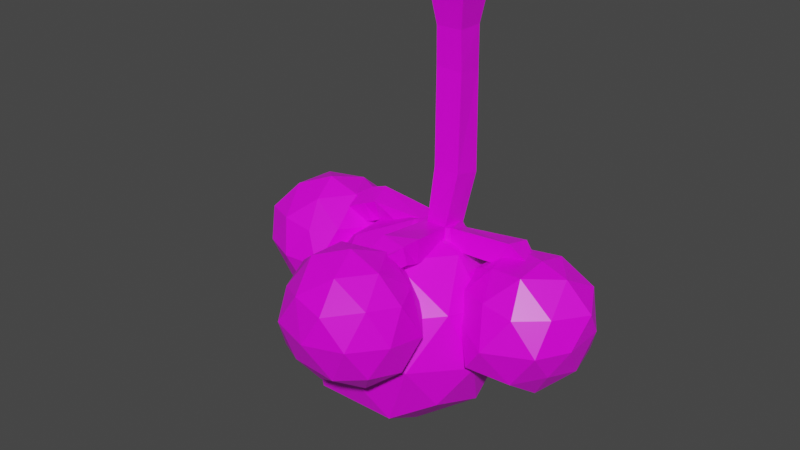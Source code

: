 # Source: Tree1.blend  (saved by Blender 2.91.10; exported with 4.5.12 LTS)
import bpy
from mathutils import Matrix  # noqa: F401  (used for matrix-valued properties, if any)

bpy.ops.wm.read_factory_settings(use_empty=True)
scene = bpy.context.scene
scene.name = 'Scene'

# ---- collections
col_collection = bpy.data.collections.new('Collection'); scene.collection.children.link(col_collection)

# ---- images (referenced by path relative to the original .blend; pixels are not part of the script)
import os
ASSET_DIR = os.environ.get("B2B_ASSET_DIR", "")  # directory of the original .blend (textures are referenced by path, not embedded)
HERE = os.path.dirname(os.path.abspath(__file__))  # packed textures are extracted next to this script under _unpacked/

def load_image(name, relpath, width, height, colorspace="sRGB"):
    """Load a texture the original file referenced (path relative to the .blend, or extracted next to this script)."""
    p = next((c for c in (os.path.join(HERE, relpath), os.path.join(ASSET_DIR, relpath)) if relpath and os.path.exists(c)), "")
    if p:
        img = bpy.data.images.load(p, check_existing=True)
        img.name = name
    else:  # same state as the original file: an image datablock whose file is absent (Cycles renders it pink)
        img = bpy.data.images.new(name, width, height)
        img.source = "FILE"
        img.filepath = "//" + (relpath or name)
    img.colorspace_settings.name = colorspace
    return img
img_imphenziapalette01_png = load_image('ImphenziaPalette01.png', 'ImphenziaPalette01.png', 1024, 1024, 'sRGB')

# ---- materials (node trees are filled in below, after node groups)
mat_material = bpy.data.materials.new('Material')
mat_material.alpha_threshold = 0.0
mat_material.use_transparent_shadow = False
mat_material.line_color = (0.0, 0.0, 0.0, 1.0)

# ---- material node trees
mat_material.use_nodes = True; mat_material.node_tree.nodes.clear()
_N = mat_material.node_tree.nodes; _L = mat_material.node_tree.links
n0 = _N.new('ShaderNodeOutputMaterial'); n0.name = 'Material Output'; n0.location = (300, 300)
n1 = _N.new('ShaderNodeBsdfPrincipled'); n1.name = 'Principled BSDF'; n1.location = (10, 300)
n1.distribution = 'GGX'
n1.subsurface_method = 'BURLEY'
n1.inputs[2].default_value = 0.4
n1.inputs[3].default_value = 1.45
n1.inputs[27].default_value = (0.0, 0.0, 0.0, 1.0)
n1.inputs[28].default_value = 1.0
n2 = _N.new('ShaderNodeTexImage'); n2.name = 'Image Texture'; n2.location = (-357, 165)
n2.image = img_imphenziapalette01_png
n2.interpolation = 'Closest'
_L.new(n1.outputs[0], n0.inputs[0])
_L.new(n2.outputs[0], n1.inputs[0])
n0.is_active_output = True

# ---- world
world_world = bpy.data.worlds.new('World'); scene.world = world_world
world_world.use_nodes = True; world_world.node_tree.nodes.clear()
_N = world_world.node_tree.nodes; _L = world_world.node_tree.links
n0 = _N.new('ShaderNodeOutputWorld'); n0.name = 'World Output'; n0.location = (300, 300)
n1 = _N.new('ShaderNodeBackground'); n1.name = 'Background'; n1.location = (10, 300)
n1.inputs[0].default_value = (0.05088, 0.05088, 0.05088, 1.0)
_L.new(n1.outputs[0], n0.inputs[0])
n0.is_active_output = True
world_world.color = (0.05088, 0.05088, 0.05088)
world_world.use_sun_shadow = False
world_world.sun_shadow_jitter_overblur = 0.0

# ---- meshes
me_cube_001 = bpy.data.meshes.new('Cube.001')
me_cube_001.from_pydata([(-1.0, -1.0, -1.0), (-0.6968, -0.6968, 1.0), (-1.0, 1.0, -1.0), (-0.6968, 0.6968, 1.0), (1.0, -1.0, -1.0), (0.6968, -0.6968, 1.0), (1.0, 1.0, -1.0), (0.6968, 0.6968, 1.0), (-0.7513, -0.6718, 2.998), (-0.7127, 0.7004, 3.09), (0.6929, 0.6955, 3.079), (0.6791, -0.6868, 2.965), (-0.9974, -1.092, 7.879), (-1.065, 0.3099, 8.205), (0.4816, 0.2691, 8.055), (0.3896, -1.082, 7.826), (-0.7021, -1.593, 10.61), (-0.7279, -0.2334, 10.93), (0.6928, -0.1689, 10.7), (0.4736, -1.493, 10.7), (-0.8207, -1.695, 11.93), (-0.8392, -0.3353, 11.82), (0.4954, -0.03409, 11.8), (0.4582, -1.694, 11.79), (0.5818, -1.568, 10.62), (-0.6862, -1.552, 10.6), (0.7955, -1.665, 12.0), (-0.6426, -1.698, 11.97), (0.5073, -4.077, 10.26), (-1.048, -3.996, 10.15), (0.474, -4.351, 11.39), (-0.9198, -4.04, 11.5), (0.4176, -4.839, 10.08), (-0.9231, -5.036, 10.19), (0.4996, -4.735, 11.44), (-1.007, -4.865, 11.19), (0.4826, -7.204, 10.98), (-0.1482, -7.503, 10.91), (0.4122, -7.278, 11.46), (-0.2113, -7.317, 11.52), (-0.9056, -1.484, 10.59), (-0.6279, -0.1781, 10.7), (-0.663, -1.644, 11.83), (-0.7528, -0.3165, 11.66), (-1.103, -1.491, 10.57), (-0.8523, -0.1123, 11.11), (-1.095, -1.496, 11.72), (-0.9998, -0.2473, 11.96), (-4.101, -1.12, 10.54), (-4.26, 0.1498, 10.78), (-3.482, -1.237, 11.78), (-3.347, -0.1584, 11.48), (-5.905, -1.302, 11.42), (-5.87, -0.8215, 11.61), (-5.33, -1.308, 12.06), (-5.706, -0.7545, 11.9), (0.953, -0.2961, 10.71), (0.8535, -1.442, 10.72), (1.028, -0.1131, 11.62), (1.126, -1.589, 11.89), (3.945, -0.5792, 10.15), (3.494, -1.942, 10.38), (3.841, -0.2031, 11.19), (3.611, -1.436, 11.63), (4.547, -0.9683, 10.24), (4.076, -2.085, 10.61), (4.384, -0.458, 11.09), (3.91, -1.69, 11.7), (6.564, -2.181, 11.5), (6.46, -2.496, 11.68), (6.369, -1.488, 12.01), (6.355, -2.498, 12.07), (0.2302, -7.333, 9.715), (2.661, -9.095, 11.75), (-0.7, -10.46, 11.51), (-2.875, -7.491, 11.48), (-0.7259, -4.58, 11.74), (2.747, -5.767, 11.5), (1.208, -10.12, 14.61), (-2.25, -9.089, 14.78), (-2.19, -5.586, 14.81), (1.655, -4.291, 14.67), (3.789, -7.077, 14.81), (0.4685, -7.588, 16.48), (-0.3274, -9.061, 10.29), (1.714, -8.343, 10.13), (1.109, -10.07, 11.29), (3.322, -7.261, 11.39), (1.745, -6.308, 10.25), (-1.593, -7.534, 10.24), (-2.202, -9.113, 11.27), (-0.4149, -5.603, 10.37), (-2.005, -5.779, 11.53), (1.191, -4.718, 11.46), (3.487, -8.464, 13.18), (3.584, -6.17, 13.17), (0.1968, -10.75, 13.12), (2.294, -10.1, 13.06), (-3.087, -8.521, 13.06), (-1.82, -10.14, 13.04), (-1.695, -4.605, 13.18), (-3.093, -6.245, 13.54), (2.425, -4.788, 13.08), (0.2846, -4.143, 13.43), (2.857, -9.14, 14.97), (-0.7743, -9.849, 15.08), (-2.844, -7.44, 14.98), (-0.4819, -5.006, 14.82), (2.623, -5.766, 14.74), (0.6153, -9.156, 15.96), (2.158, -7.896, 15.87), (-1.421, -8.347, 16.0), (-1.043, -6.282, 16.09), (0.9322, -5.618, 16.16), (6.699, -1.661, 10.02), (9.286, -3.371, 11.9), (6.055, -4.101, 12.03), (3.892, -1.399, 12.1), (5.79, 1.842, 12.06), (8.836, 0.4399, 11.89), (7.553, -4.018, 15.12), (4.626, -3.085, 15.1), (4.108, 0.736, 15.01), (7.16, 1.563, 15.12), (9.398, -0.9002, 15.08), (6.629, -1.354, 16.87), (6.295, -3.139, 10.65), (8.188, -2.549, 10.54), (7.65, -4.122, 11.77), (9.55, -1.242, 11.64), (7.968, -0.4424, 10.54), (5.1, -1.529, 10.63), (4.636, -3.479, 11.73), (6.161, 0.245, 10.59), (4.054, 0.3148, 11.92), (7.381, 1.519, 11.68), (9.951, -2.24, 13.49), (9.81, -0.1943, 13.46), (7.178, -4.733, 13.56), (8.891, -4.008, 13.48), (3.732, -1.857, 13.81), (5.087, -4.705, 13.47), (4.437, 1.426, 13.62), (3.758, -0.6412, 13.55), (8.412, 1.864, 13.55), (6.406, 2.075, 13.44), (9.017, -2.505, 15.39), (6.141, -4.355, 15.31), (4.107, -0.6587, 15.39), (5.759, 1.813, 15.33), (9.072, 0.7636, 15.38), (7.429, -2.635, 16.41), (8.013, -0.5518, 16.44), (5.892, -2.882, 16.35), (4.987, 0.1551, 16.56), (6.879, 0.6399, 16.33), (-5.933, -1.048, 10.84), (-2.954, -2.884, 12.63), (-6.29, -3.96, 12.57), (-8.722, -1.06, 12.65), (-6.23, 1.954, 12.74), (-2.827, 0.7897, 12.68), (-4.207, -4.461, 15.67), (-7.691, -2.771, 15.61), (-7.685, 1.009, 15.93), (-4.262, 1.144, 15.76), (-1.963, -0.9513, 15.63), (-5.24, -1.122, 17.44), (-5.902, -2.772, 11.03), (-3.979, -2.216, 11.43), (-4.611, -3.815, 12.34), (-2.307, -1.144, 12.43), (-3.781, -0.1188, 11.17), (-7.358, -1.135, 11.27), (-7.685, -2.804, 12.54), (-6.027, 0.5019, 11.19), (-7.764, 0.6943, 12.29), (-4.587, 1.542, 12.5), (-1.724, -2.265, 13.92), (-1.936, 0.08366, 14.26), (-5.18, -4.758, 14.3), (-3.368, -3.747, 13.94), (-8.472, -2.187, 14.2), (-7.619, -3.859, 14.13), (-7.439, 1.363, 13.97), (-8.605, -0.2258, 13.96), (-3.378, 1.653, 14.23), (-5.546, 2.104, 14.07), (-2.764, -2.352, 15.89), (-6.321, -3.83, 16.07), (-8.12, -0.9497, 16.01), (-6.235, 1.219, 15.84), (-2.453, 0.0004284, 15.65), (-4.708, -2.789, 17.0), (-3.171, -1.709, 16.94), (-6.739, -2.254, 17.19), (-6.821, -0.2018, 16.94), (-4.566, 0.6979, 16.89), (0.9585, -1.901, 10.57), (4.863, -4.257, 13.69), (-0.6095, -6.703, 13.6), (-3.708, -2.285, 13.62), (-0.287, 2.696, 13.56), (4.705, 1.434, 13.71), (2.58, -6.989, 18.4), (-2.852, -4.822, 18.27), (-2.302, 0.8762, 18.1), (2.092, 2.647, 18.38), (5.399, -0.1023, 18.85), (0.9479, -1.987, 21.35), (0.07955, -4.636, 11.42), (3.182, -3.747, 11.42), (2.41, -6.401, 13.17), (5.602, -1.461, 13.1), (3.308, -0.3022, 11.38), (-1.843, -1.98, 11.56), (-3.116, -4.409, 13.33), (0.3126, 0.6772, 11.26), (-2.319, 0.5577, 13.33), (2.132, 2.478, 13.22), (6.111, -3.071, 16.11), (5.803, 0.4222, 16.08), (1.023, -7.619, 16.04), (4.683, -5.766, 16.07), (-4.143, -3.606, 16.21), (-2.209, -6.415, 15.9), (-2.071, 2.369, 15.99), (-3.792, -0.1486, 16.22), (3.548, 3.122, 16.04), (0.8211, 3.898, 16.47), (4.826, -4.12, 18.83), (-0.9331, -6.097, 19.26), (-3.387, -2.298, 19.01), (-0.4566, 2.184, 18.84), (4.441, 1.505, 18.87), (1.647, -4.477, 20.46), (4.015, -1.641, 20.61), (-0.8622, -3.89, 20.47), (-0.836, -0.4136, 20.7), (1.77, 1.13, 20.51)], [], [(0, 1, 3, 2), (2, 3, 7, 6), (6, 7, 5, 4), (4, 5, 1, 0), (2, 6, 4, 0), (3, 1, 8, 9), (8, 11, 15, 12), (1, 5, 11, 8), (7, 3, 9, 10), (5, 7, 10, 11), (15, 14, 18, 19), (10, 9, 13, 14), (11, 10, 14, 15), (9, 8, 12, 13), (16, 19, 24, 25), (13, 12, 16, 17), (12, 15, 19, 16), (14, 13, 17, 18), (22, 21, 20, 23), (18, 17, 21, 22), (23, 19, 57, 59), (21, 17, 41, 43), (24, 26, 30, 28), (19, 23, 26, 24), (20, 16, 25, 27), (23, 20, 27, 26), (31, 29, 33, 35), (25, 24, 28, 29), (27, 25, 29, 31), (26, 27, 31, 30), (32, 34, 38, 36), (30, 31, 35, 34), (28, 30, 34, 32), (29, 28, 32, 33), (37, 36, 38, 39), (33, 32, 36, 37), (35, 33, 37, 39), (34, 35, 39, 38), (43, 41, 45, 47), (20, 21, 43, 42), (16, 20, 42, 40), (17, 16, 40, 41), (44, 46, 50, 48), (42, 43, 47, 46), (40, 42, 46, 44), (41, 40, 44, 45), (49, 48, 52, 53), (45, 44, 48, 49), (47, 45, 49, 51), (46, 47, 51, 50), (53, 52, 54, 55), (51, 49, 53, 55), (50, 51, 55, 54), (48, 50, 54, 52), (59, 57, 61, 63), (22, 23, 59, 58), (18, 22, 58, 56), (19, 18, 56, 57), (60, 62, 66, 64), (57, 56, 60, 61), (56, 58, 62, 60), (58, 59, 63, 62), (66, 67, 71, 70), (62, 63, 67, 66), (63, 61, 65, 67), (61, 60, 64, 65), (69, 68, 70, 71), (67, 65, 69, 71), (65, 64, 68, 69), (64, 66, 70, 68), (72, 85, 84), (73, 85, 87), (72, 84, 89), (72, 89, 91), (72, 91, 88), (73, 87, 94), (74, 86, 96), (75, 90, 98), (76, 92, 100), (77, 93, 102), (73, 94, 97), (74, 96, 99), (75, 98, 101), (76, 100, 103), (77, 102, 95), (78, 104, 109), (79, 105, 111), (80, 106, 112), (81, 107, 113), (82, 108, 110), (110, 113, 83), (110, 108, 113), (108, 81, 113), (113, 112, 83), (113, 107, 112), (107, 80, 112), (112, 111, 83), (112, 106, 111), (106, 79, 111), (111, 109, 83), (111, 105, 109), (105, 78, 109), (109, 110, 83), (109, 104, 110), (104, 82, 110), (95, 108, 82), (95, 102, 108), (102, 81, 108), (103, 107, 81), (103, 100, 107), (100, 80, 107), (101, 106, 80), (101, 98, 106), (98, 79, 106), (99, 105, 79), (99, 96, 105), (96, 78, 105), (97, 104, 78), (97, 94, 104), (94, 82, 104), (102, 103, 81), (102, 93, 103), (93, 76, 103), (100, 101, 80), (100, 92, 101), (92, 75, 101), (98, 99, 79), (98, 90, 99), (90, 74, 99), (96, 97, 78), (96, 86, 97), (86, 73, 97), (94, 95, 82), (94, 87, 95), (87, 77, 95), (88, 93, 77), (88, 91, 93), (91, 76, 93), (91, 92, 76), (91, 89, 92), (89, 75, 92), (89, 90, 75), (89, 84, 90), (84, 74, 90), (87, 88, 77), (87, 85, 88), (85, 72, 88), (84, 86, 74), (84, 85, 86), (85, 73, 86), (114, 127, 126), (115, 127, 129), (114, 126, 131), (114, 131, 133), (114, 133, 130), (115, 129, 136), (116, 128, 138), (117, 132, 140), (118, 134, 142), (119, 135, 144), (115, 136, 139), (116, 138, 141), (117, 140, 143), (118, 142, 145), (119, 144, 137), (120, 146, 151), (121, 147, 153), (122, 148, 154), (123, 149, 155), (124, 150, 152), (152, 155, 125), (152, 150, 155), (150, 123, 155), (155, 154, 125), (155, 149, 154), (149, 122, 154), (154, 153, 125), (154, 148, 153), (148, 121, 153), (153, 151, 125), (153, 147, 151), (147, 120, 151), (151, 152, 125), (151, 146, 152), (146, 124, 152), (137, 150, 124), (137, 144, 150), (144, 123, 150), (145, 149, 123), (145, 142, 149), (142, 122, 149), (143, 148, 122), (143, 140, 148), (140, 121, 148), (141, 147, 121), (141, 138, 147), (138, 120, 147), (139, 146, 120), (139, 136, 146), (136, 124, 146), (144, 145, 123), (144, 135, 145), (135, 118, 145), (142, 143, 122), (142, 134, 143), (134, 117, 143), (140, 141, 121), (140, 132, 141), (132, 116, 141), (138, 139, 120), (138, 128, 139), (128, 115, 139), (136, 137, 124), (136, 129, 137), (129, 119, 137), (130, 135, 119), (130, 133, 135), (133, 118, 135), (133, 134, 118), (133, 131, 134), (131, 117, 134), (131, 132, 117), (131, 126, 132), (126, 116, 132), (129, 130, 119), (129, 127, 130), (127, 114, 130), (126, 128, 116), (126, 127, 128), (127, 115, 128), (156, 169, 168), (157, 169, 171), (156, 168, 173), (156, 173, 175), (156, 175, 172), (157, 171, 178), (158, 170, 180), (159, 174, 182), (160, 176, 184), (161, 177, 186), (157, 178, 181), (158, 180, 183), (159, 182, 185), (160, 184, 187), (161, 186, 179), (162, 188, 193), (163, 189, 195), (164, 190, 196), (165, 191, 197), (166, 192, 194), (194, 197, 167), (194, 192, 197), (192, 165, 197), (197, 196, 167), (197, 191, 196), (191, 164, 196), (196, 195, 167), (196, 190, 195), (190, 163, 195), (195, 193, 167), (195, 189, 193), (189, 162, 193), (193, 194, 167), (193, 188, 194), (188, 166, 194), (179, 192, 166), (179, 186, 192), (186, 165, 192), (187, 191, 165), (187, 184, 191), (184, 164, 191), (185, 190, 164), (185, 182, 190), (182, 163, 190), (183, 189, 163), (183, 180, 189), (180, 162, 189), (181, 188, 162), (181, 178, 188), (178, 166, 188), (186, 187, 165), (186, 177, 187), (177, 160, 187), (184, 185, 164), (184, 176, 185), (176, 159, 185), (182, 183, 163), (182, 174, 183), (174, 158, 183), (180, 181, 162), (180, 170, 181), (170, 157, 181), (178, 179, 166), (178, 171, 179), (171, 161, 179), (172, 177, 161), (172, 175, 177), (175, 160, 177), (175, 176, 160), (175, 173, 176), (173, 159, 176), (173, 174, 159), (173, 168, 174), (168, 158, 174), (171, 172, 161), (171, 169, 172), (169, 156, 172), (168, 170, 158), (168, 169, 170), (169, 157, 170), (198, 211, 210), (199, 211, 213), (198, 210, 215), (198, 215, 217), (198, 217, 214), (199, 213, 220), (200, 212, 222), (201, 216, 224), (202, 218, 226), (203, 219, 228), (199, 220, 223), (200, 222, 225), (201, 224, 227), (202, 226, 229), (203, 228, 221), (204, 230, 235), (205, 231, 237), (206, 232, 238), (207, 233, 239), (208, 234, 236), (236, 239, 209), (236, 234, 239), (234, 207, 239), (239, 238, 209), (239, 233, 238), (233, 206, 238), (238, 237, 209), (238, 232, 237), (232, 205, 237), (237, 235, 209), (237, 231, 235), (231, 204, 235), (235, 236, 209), (235, 230, 236), (230, 208, 236), (221, 234, 208), (221, 228, 234), (228, 207, 234), (229, 233, 207), (229, 226, 233), (226, 206, 233), (227, 232, 206), (227, 224, 232), (224, 205, 232), (225, 231, 205), (225, 222, 231), (222, 204, 231), (223, 230, 204), (223, 220, 230), (220, 208, 230), (228, 229, 207), (228, 219, 229), (219, 202, 229), (226, 227, 206), (226, 218, 227), (218, 201, 227), (224, 225, 205), (224, 216, 225), (216, 200, 225), (222, 223, 204), (222, 212, 223), (212, 199, 223), (220, 221, 208), (220, 213, 221), (213, 203, 221), (214, 219, 203), (214, 217, 219), (217, 202, 219), (217, 218, 202), (217, 215, 218), (215, 201, 218), (215, 216, 201), (215, 210, 216), (210, 200, 216), (213, 214, 203), (213, 211, 214), (211, 198, 214), (210, 212, 200), (210, 211, 212), (211, 199, 212)])
_uv = me_cube_001.uv_layers.new(name='UVMap')
_uv.uv.foreach_set('vector', [0.8086, 0.5664, 0.8086, 0.5664, 0.8086, 0.5664, 0.8086, 0.5664, 0.8086, 0.5664, 0.8086, 0.5664, 0.8086, 0.5664, 0.8086, 0.5664, 0.8086, 0.5664, 0.8086, 0.5664, 0.8086, 0.5664, 0.8086, 0.5664, 0.8086, 0.5664, 0.8086, 0.5664, 0.8086, 0.5664, 0.8086, 0.5664, 0.8086, 0.5664, 0.8086, 0.5664, 0.8086, 0.5664, 0.8086, 0.5664, 0.8086, 0.5664, 0.8086, 0.5664, 0.8086, 0.5664, 0.8086, 0.5664, 0.8086, 0.5664, 0.8086, 0.5664, 0.8086, 0.5664, 0.8086, 0.5664, 0.8086, 0.5664, 0.8086, 0.5664, 0.8086, 0.5664, 0.8086, 0.5664, 0.8086, 0.5664, 0.8086, 0.5664, 0.8086, 0.5664, 0.8086, 0.5664, 0.8086, 0.5664, 0.8086, 0.5664, 0.8086, 0.5664, 0.8086, 0.5664, 0.8086, 0.5664, 0.8086, 0.5664, 0.8086, 0.5664, 0.8086, 0.5664, 0.8086, 0.5664, 0.8086, 0.5664, 0.8086, 0.5664, 0.8086, 0.5664, 0.8086, 0.5664, 0.8086, 0.5664, 0.8086, 0.5664, 0.8086, 0.5664, 0.8086, 0.5664, 0.8086, 0.5664, 0.8086, 0.5664, 0.8086, 0.5664, 0.8086, 0.5664, 0.8086, 0.5664, 0.8086, 0.5664, 0.8086, 0.5664, 0.8086, 0.5664, 0.8086, 0.5664, 0.8086, 0.5664, 0.8086, 0.5664, 0.8086, 0.5664, 0.8086, 0.5664, 0.8086, 0.5664, 0.8086, 0.5664, 0.8086, 0.5664, 0.8086, 0.5664, 0.8086, 0.5664, 0.8086, 0.5664, 0.8086, 0.5664, 0.8086, 0.5664, 0.8086, 0.5664, 0.8086, 0.5664, 0.8086, 0.5664, 0.8086, 0.5664, 0.8086, 0.5664, 0.8086, 0.5664, 0.8086, 0.5664, 0.8086, 0.5664, 0.8086, 0.5664, 0.8086, 0.5664, 0.8086, 0.5664, 0.8086, 0.5664, 0.8086, 0.5664, 0.8086, 0.5664, 0.8086, 0.5664, 0.8086, 0.5664, 0.8086, 0.5664, 0.8086, 0.5664, 0.8086, 0.5664, 0.8086, 0.5664, 0.8086, 0.5664, 0.8086, 0.5664, 0.8086, 0.5664, 0.8086, 0.5664, 0.8086, 0.5664, 0.8086, 0.5664, 0.8086, 0.5664, 0.8086, 0.5664, 0.8086, 0.5664, 0.8086, 0.5664, 0.8086, 0.5664, 0.8086, 0.5664, 0.8086, 0.5664, 0.8086, 0.5664, 0.8086, 0.5664, 0.8086, 0.5664, 0.8086, 0.5664, 0.8086, 0.5664, 0.8086, 0.5664, 0.8086, 0.5664, 0.8086, 0.5664, 0.8086, 0.5664, 0.8086, 0.5664, 0.8086, 0.5664, 0.8086, 0.5664, 0.8086, 0.5664, 0.8086, 0.5664, 0.8086, 0.5664, 0.8086, 0.5664, 0.8086, 0.5664, 0.8086, 0.5664, 0.8086, 0.5664, 0.8086, 0.5664, 0.8086, 0.5664, 0.8086, 0.5664, 0.8086, 0.5664, 0.8086, 0.5664, 0.8086, 0.5664, 0.8086, 0.5664, 0.8086, 0.5664, 0.8086, 0.5664, 0.8086, 0.5664, 0.8086, 0.5664, 0.8086, 0.5664, 0.8086, 0.5664, 0.8086, 0.5664, 0.8086, 0.5664, 0.8086, 0.5664, 0.8086, 0.5664, 0.8086, 0.5664, 0.8086, 0.5664, 0.8086, 0.5664, 0.8086, 0.5664, 0.8086, 0.5664, 0.8086, 0.5664, 0.8086, 0.5664, 0.8086, 0.5664, 0.8086, 0.5664, 0.8086, 0.5664, 0.8086, 0.5664, 0.8086, 0.5664, 0.8086, 0.5664, 0.8086, 0.5664, 0.8086, 0.5664, 0.8086, 0.5664, 0.8086, 0.5664, 0.8086, 0.5664, 0.8086, 0.5664, 0.8086, 0.5664, 0.8086, 0.5664, 0.8086, 0.5664, 0.8086, 0.5664, 0.8086, 0.5664, 0.8086, 0.5664, 0.8086, 0.5664, 0.8086, 0.5664, 0.8086, 0.5664, 0.8086, 0.5664, 0.8086, 0.5664, 0.8086, 0.5664, 0.8086, 0.5664, 0.8086, 0.5664, 0.8086, 0.5664, 0.8086, 0.5664, 0.8086, 0.5664, 0.8086, 0.5664, 0.8086, 0.5664, 0.8086, 0.5664, 0.8086, 0.5664, 0.8086, 0.5664, 0.8086, 0.5664, 0.8086, 0.5664, 0.8086, 0.5664, 0.8086, 0.5664, 0.8086, 0.5664, 0.8086, 0.5664, 0.8086, 0.5664, 0.8086, 0.5664, 0.8086, 0.5664, 0.8086, 0.5664, 0.8086, 0.5664, 0.8086, 0.5664, 0.8086, 0.5664, 0.8086, 0.5664, 0.8086, 0.5664, 0.8086, 0.5664, 0.8086, 0.5664, 0.8086, 0.5664, 0.8086, 0.5664, 0.8086, 0.5664, 0.8086, 0.5664, 0.8086, 0.5664, 0.8086, 0.5664, 0.8086, 0.5664, 0.8086, 0.5664, 0.8086, 0.5664, 0.8086, 0.5664, 0.8086, 0.5664, 0.8086, 0.5664, 0.8086, 0.5664, 0.8086, 0.5664, 0.8086, 0.5664, 0.8086, 0.5664, 0.8086, 0.5664, 0.8086, 0.5664, 0.8086, 0.5664, 0.8086, 0.5664, 0.8086, 0.5664, 0.8086, 0.5664, 0.8086, 0.5664, 0.8086, 0.5664, 0.8086, 0.5664, 0.8086, 0.5664, 0.8086, 0.5664, 0.8086, 0.5664, 0.8086, 0.5664, 0.8086, 0.5664, 0.8086, 0.5664, 0.8086, 0.5664, 0.8086, 0.5664, 0.8086, 0.5664, 0.8086, 0.5664, 0.8086, 0.5664, 0.8086, 0.5664, 0.8086, 0.5664, 0.8086, 0.5664, 0.8086, 0.5664, 0.8086, 0.5664, 0.8086, 0.5664, 0.8086, 0.5664, 0.8086, 0.5664, 0.8086, 0.5664, 0.8086, 0.5664, 0.8086, 0.5664, 0.8086, 0.5664, 0.8086, 0.5664, 0.8086, 0.5664, 0.8086, 0.5664, 0.8086, 0.5664, 0.8086, 0.5664, 0.8086, 0.5664, 0.8086, 0.5664, 0.8086, 0.5664, 0.8086, 0.5664, 0.8086, 0.5664, 0.8086, 0.5664, 0.8086, 0.5664, 0.8086, 0.5664, 0.8086, 0.5664, 0.8086, 0.5664, 0.8086, 0.5664, 0.8086, 0.5664, 0.8086, 0.5664, 0.8086, 0.5664, 0.8086, 0.5664, 0.8086, 0.5664, 0.8086, 0.5664, 0.8086, 0.5664, 0.8086, 0.5664, 0.8086, 0.5664, 0.8086, 0.5664, 0.8086, 0.5664, 0.8086, 0.5664, 0.8086, 0.5664, 0.8086, 0.5664, 0.8086, 0.5664, 0.8184, 0.7987, 0.8184, 0.7987, 0.8184, 0.7987, 0.8184, 0.7987, 0.8184, 0.7987, 0.8184, 0.7987, 0.8184, 0.7987, 0.8184, 0.7987, 0.8184, 0.7987, 0.8184, 0.7987, 0.8184, 0.7987, 0.8184, 0.7987, 0.8184, 0.7987, 0.8184, 0.7987, 0.8184, 0.7987, 0.8184, 0.7987, 0.8184, 0.7987, 0.8184, 0.7987, 0.8184, 0.7987, 0.8184, 0.7987, 0.8184, 0.7987, 0.8184, 0.7987, 0.8184, 0.7987, 0.8184, 0.7987, 0.8184, 0.7987, 0.8184, 0.7987, 0.8184, 0.7987, 0.8184, 0.7987, 0.8184, 0.7987, 0.8184, 0.7987, 0.8184, 0.7987, 0.8184, 0.7987, 0.8184, 0.7987, 0.8184, 0.7987, 0.8184, 0.7987, 0.8184, 0.7987, 0.8184, 0.7987, 0.8184, 0.7987, 0.8184, 0.7987, 0.8184, 0.7987, 0.8184, 0.7987, 0.8184, 0.7987, 0.8184, 0.7987, 0.8184, 0.7987, 0.8184, 0.7987, 0.8184, 0.7987, 0.8184, 0.7987, 0.8184, 0.7987, 0.8184, 0.7987, 0.8184, 0.7987, 0.8184, 0.7987, 0.8184, 0.7987, 0.8184, 0.7987, 0.8184, 0.7987, 0.8184, 0.7987, 0.8184, 0.7987, 0.8184, 0.7987, 0.8184, 0.7987, 0.8184, 0.7987, 0.8184, 0.7987, 0.8184, 0.7987, 0.8184, 0.7987, 0.8184, 0.7987, 0.8184, 0.7987, 0.8184, 0.7987, 0.8184, 0.7987, 0.8184, 0.7987, 0.8184, 0.7987, 0.8184, 0.7987, 0.8184, 0.7987, 0.8184, 0.7987, 0.8184, 0.7987, 0.8184, 0.7987, 0.8184, 0.7987, 0.8184, 0.7987, 0.8184, 0.7987, 0.8184, 0.7987, 0.8184, 0.7987, 0.8184, 0.7987, 0.8184, 0.7987, 0.8184, 0.7987, 0.8184, 0.7987, 0.8184, 0.7987, 0.8184, 0.7987, 0.8184, 0.7987, 0.8184, 0.7987, 0.8184, 0.7987, 0.8184, 0.7987, 0.8184, 0.7987, 0.8184, 0.7987, 0.8184, 0.7987, 0.8184, 0.7987, 0.8184, 0.7987, 0.8184, 0.7987, 0.8184, 0.7987, 0.8184, 0.7987, 0.8184, 0.7987, 0.8184, 0.7987, 0.8184, 0.7987, 0.8184, 0.7987, 0.8184, 0.7987, 0.8184, 0.7987, 0.8184, 0.7987, 0.8184, 0.7987, 0.8184, 0.7987, 0.8184, 0.7987, 0.8184, 0.7987, 0.8184, 0.7987, 0.8184, 0.7987, 0.8184, 0.7987, 0.8184, 0.7987, 0.8184, 0.7987, 0.8184, 0.7987, 0.8184, 0.7987, 0.8184, 0.7987, 0.8184, 0.7987, 0.8184, 0.7987, 0.8184, 0.7987, 0.8184, 0.7987, 0.8184, 0.7987, 0.8184, 0.7987, 0.8184, 0.7987, 0.8184, 0.7987, 0.8184, 0.7987, 0.8184, 0.7987, 0.8184, 0.7987, 0.8184, 0.7987, 0.8184, 0.7987, 0.8184, 0.7987, 0.8184, 0.7987, 0.8184, 0.7987, 0.8184, 0.7987, 0.8184, 0.7987, 0.8184, 0.7987, 0.8184, 0.7987, 0.8184, 0.7987, 0.8184, 0.7987, 0.8184, 0.7987, 0.8184, 0.7987, 0.8184, 0.7987, 0.8184, 0.7987, 0.8184, 0.7987, 0.8184, 0.7987, 0.8184, 0.7987, 0.8184, 0.7987, 0.8184, 0.7987, 0.8184, 0.7987, 0.8184, 0.7987, 0.8184, 0.7987, 0.8184, 0.7987, 0.8184, 0.7987, 0.8184, 0.7987, 0.8184, 0.7987, 0.8184, 0.7987, 0.8184, 0.7987, 0.8184, 0.7987, 0.8184, 0.7987, 0.8184, 0.7987, 0.8184, 0.7987, 0.8184, 0.7987, 0.8184, 0.7987, 0.8184, 0.7987, 0.8184, 0.7987, 0.8184, 0.7987, 0.8184, 0.7987, 0.8184, 0.7987, 0.8184, 0.7987, 0.8184, 0.7987, 0.8184, 0.7987, 0.8184, 0.7987, 0.8184, 0.7987, 0.8184, 0.7987, 0.8184, 0.7987, 0.8184, 0.7987, 0.8184, 0.7987, 0.8184, 0.7987, 0.8184, 0.7987, 0.8184, 0.7987, 0.8184, 0.7987, 0.8184, 0.7987, 0.8184, 0.7987, 0.8184, 0.7987, 0.8184, 0.7987, 0.8184, 0.7987, 0.8184, 0.7987, 0.8184, 0.7987, 0.8184, 0.7987, 0.8184, 0.7987, 0.8184, 0.7987, 0.8184, 0.7987, 0.8184, 0.7987, 0.8184, 0.7987, 0.8184, 0.7987, 0.8184, 0.7987, 0.8184, 0.7987, 0.8184, 0.7987, 0.8184, 0.7987, 0.8184, 0.7987, 0.8184, 0.7987, 0.8184, 0.7987, 0.8184, 0.7987, 0.8184, 0.7987, 0.8184, 0.7987, 0.8184, 0.7987, 0.8184, 0.7987, 0.8184, 0.7987, 0.8184, 0.7987, 0.8184, 0.7987, 0.8184, 0.7987, 0.8184, 0.7987, 0.8184, 0.7987, 0.8184, 0.7987, 0.8184, 0.7987, 0.8184, 0.7987, 0.8184, 0.7987, 0.8184, 0.7987, 0.8184, 0.7987, 0.8184, 0.7987, 0.8184, 0.7987, 0.8184, 0.7987, 0.8184, 0.7987, 0.8184, 0.7987, 0.8184, 0.7987, 0.8184, 0.7987, 0.8184, 0.7987, 0.8184, 0.7987, 0.8184, 0.7987, 0.8184, 0.7987, 0.8184, 0.7987, 0.8184, 0.7987, 0.8184, 0.7987, 0.8184, 0.7987, 0.8184, 0.7987, 0.8184, 0.7987, 0.8184, 0.7987, 0.8184, 0.7987, 0.8184, 0.7987, 0.8184, 0.7987, 0.8184, 0.7987, 0.8184, 0.7987, 0.8184, 0.7987, 0.8184, 0.7987, 0.8184, 0.7987, 0.8184, 0.7987, 0.8184, 0.7987, 0.8184, 0.7987, 0.8184, 0.7987, 0.8184, 0.7987, 0.8184, 0.7987, 0.8184, 0.7987, 0.8184, 0.7987, 0.8184, 0.7987, 0.8184, 0.7987, 0.8184, 0.7987, 0.8184, 0.7987, 0.8184, 0.7987, 0.8184, 0.7987, 0.8184, 0.7987, 0.8184, 0.7987, 0.8184, 0.7987, 0.8184, 0.7987, 0.8184, 0.7987, 0.8184, 0.7987, 0.8184, 0.7987, 0.8184, 0.7987, 0.8184, 0.7987, 0.8184, 0.7987, 0.8184, 0.7987, 0.8184, 0.7987, 0.8184, 0.7987, 0.8184, 0.7987, 0.8184, 0.7987, 0.8184, 0.7987, 0.8184, 0.7987, 0.8184, 0.7987, 0.8184, 0.7987, 0.8184, 0.7987, 0.8184, 0.7987, 0.8184, 0.7987, 0.8184, 0.7987, 0.8184, 0.7987, 0.8184, 0.7987, 0.8184, 0.7987, 0.8184, 0.7987, 0.8184, 0.7987, 0.8184, 0.7987, 0.8184, 0.7987, 0.8184, 0.7987, 0.8184, 0.7987, 0.8184, 0.7987, 0.8184, 0.7987, 0.8184, 0.7987, 0.8184, 0.7987, 0.8184, 0.7987, 0.8184, 0.7987, 0.8184, 0.7987, 0.8184, 0.7987, 0.8184, 0.7987, 0.8184, 0.7987, 0.8184, 0.7987, 0.8184, 0.7987, 0.8184, 0.7987, 0.8184, 0.7987, 0.8184, 0.7987, 0.8184, 0.7987, 0.8184, 0.7987, 0.8184, 0.7987, 0.8184, 0.7987, 0.8184, 0.7987, 0.8184, 0.7987, 0.8184, 0.7987, 0.8184, 0.7987, 0.8184, 0.7987, 0.8184, 0.7987, 0.8184, 0.7987, 0.8184, 0.7987, 0.8184, 0.7987, 0.8184, 0.7987, 0.8184, 0.7987, 0.8184, 0.7987, 0.8184, 0.7987, 0.8184, 0.7987, 0.8184, 0.7987, 0.8184, 0.7987, 0.8184, 0.7987, 0.8184, 0.7987, 0.8184, 0.7987, 0.8184, 0.7987, 0.8184, 0.7987, 0.8184, 0.7987, 0.8184, 0.7987, 0.8184, 0.7987, 0.8184, 0.7987, 0.8184, 0.7987, 0.8184, 0.7987, 0.8184, 0.7987, 0.8184, 0.7987, 0.8184, 0.7987, 0.8184, 0.7987, 0.8184, 0.7987, 0.8184, 0.7987, 0.8184, 0.7987, 0.8184, 0.7987, 0.8184, 0.7987, 0.8184, 0.7987, 0.8184, 0.7987, 0.8184, 0.7987, 0.8184, 0.7987, 0.8184, 0.7987, 0.8184, 0.7987, 0.8184, 0.7987, 0.8184, 0.7987, 0.8184, 0.7987, 0.8184, 0.7987, 0.8184, 0.7987, 0.8184, 0.7987, 0.8184, 0.7987, 0.8184, 0.7987, 0.8184, 0.7987, 0.8184, 0.7987, 0.8184, 0.7987, 0.8184, 0.7987, 0.8184, 0.7987, 0.8184, 0.7987, 0.8184, 0.7987, 0.8184, 0.7987, 0.8184, 0.7987, 0.8184, 0.7987, 0.8184, 0.7987, 0.8184, 0.7987, 0.8184, 0.7987, 0.8184, 0.7987, 0.8184, 0.7987, 0.8184, 0.7987, 0.8184, 0.7987, 0.8184, 0.7987, 0.8184, 0.7987, 0.8184, 0.7987, 0.8184, 0.7987, 0.8184, 0.7987, 0.8184, 0.7987, 0.8184, 0.7987, 0.8184, 0.7987, 0.8184, 0.7987, 0.8184, 0.7987, 0.8184, 0.7987, 0.8184, 0.7987, 0.8184, 0.7987, 0.8184, 0.7987, 0.8184, 0.7987, 0.8184, 0.7987, 0.8184, 0.7987, 0.8184, 0.7987, 0.8184, 0.7987, 0.8184, 0.7987, 0.8184, 0.7987, 0.8184, 0.7987, 0.8184, 0.7987, 0.8184, 0.7987, 0.8184, 0.7987, 0.8184, 0.7987, 0.8184, 0.7987, 0.8184, 0.7987, 0.8184, 0.7987, 0.8184, 0.7987, 0.8184, 0.7987, 0.8184, 0.7987, 0.8184, 0.7987, 0.8184, 0.7987, 0.8184, 0.7987, 0.8184, 0.7987, 0.8184, 0.7987, 0.8184, 0.7987, 0.8184, 0.7987, 0.8184, 0.7987, 0.8184, 0.7987, 0.8184, 0.7987, 0.8184, 0.7987, 0.8184, 0.7987, 0.8184, 0.7987, 0.8184, 0.7987, 0.8184, 0.7987, 0.8184, 0.7987, 0.8184, 0.7987, 0.8184, 0.7987, 0.8184, 0.7987, 0.8184, 0.7987, 0.8184, 0.7987, 0.8184, 0.7987, 0.8184, 0.7987, 0.8184, 0.7987, 0.8184, 0.7987, 0.8184, 0.7987, 0.8184, 0.7987, 0.8184, 0.7987, 0.8184, 0.7987, 0.8184, 0.7987, 0.8184, 0.7987, 0.8184, 0.7987, 0.8184, 0.7987, 0.8184, 0.7987, 0.8184, 0.7987, 0.8184, 0.7987, 0.8184, 0.7987, 0.8184, 0.7987, 0.8184, 0.7987, 0.8184, 0.7987, 0.8184, 0.7987, 0.8184, 0.7987, 0.8184, 0.7987, 0.8184, 0.7987, 0.8184, 0.7987, 0.8184, 0.7987, 0.8184, 0.7987, 0.8184, 0.7987, 0.8184, 0.7987, 0.8184, 0.7987, 0.8184, 0.7987, 0.8184, 0.7987, 0.8184, 0.7987, 0.8184, 0.7987, 0.8184, 0.7987, 0.8184, 0.7987, 0.8184, 0.7987, 0.8184, 0.7987, 0.8184, 0.7987, 0.8184, 0.7987, 0.8184, 0.7987, 0.8184, 0.7987, 0.8184, 0.7987, 0.8184, 0.7987, 0.8184, 0.7987, 0.8184, 0.7987, 0.8184, 0.7987, 0.8184, 0.7987, 0.8184, 0.7987, 0.8184, 0.7987, 0.8184, 0.7987, 0.8184, 0.7987, 0.8184, 0.7987, 0.8184, 0.7987, 0.8184, 0.7987, 0.8184, 0.7987, 0.8184, 0.7987, 0.8184, 0.7987, 0.8184, 0.7987, 0.8184, 0.7987, 0.8184, 0.7987, 0.8184, 0.7987, 0.8184, 0.7987, 0.8184, 0.7987, 0.8184, 0.7987, 0.8184, 0.7987, 0.8184, 0.7987, 0.8184, 0.7987, 0.8184, 0.7987, 0.8184, 0.7987, 0.8184, 0.7987, 0.8184, 0.7987, 0.8184, 0.7987, 0.8184, 0.7987, 0.8184, 0.7987, 0.8184, 0.7987, 0.8184, 0.7987, 0.8184, 0.7987, 0.8184, 0.7987, 0.8184, 0.7987, 0.8184, 0.7987, 0.8184, 0.7987, 0.8184, 0.7987, 0.8184, 0.7987, 0.8184, 0.7987, 0.8184, 0.7987, 0.8184, 0.7987, 0.8184, 0.7987, 0.8184, 0.7987, 0.8184, 0.7987, 0.8184, 0.7987, 0.8184, 0.7987, 0.8184, 0.7987, 0.8184, 0.7987, 0.8184, 0.7987, 0.8184, 0.7987, 0.8184, 0.7987, 0.8184, 0.7987, 0.8184, 0.7987, 0.8184, 0.7987, 0.8184, 0.7987, 0.8184, 0.7987, 0.8184, 0.7987, 0.8184, 0.7987, 0.8184, 0.7987, 0.8184, 0.7987, 0.8184, 0.7987, 0.8184, 0.7987, 0.8184, 0.7987, 0.8184, 0.7987, 0.8184, 0.7987, 0.8184, 0.7987, 0.8184, 0.7987, 0.8184, 0.7987, 0.8184, 0.7987, 0.8184, 0.7987, 0.8184, 0.7987, 0.8184, 0.7987, 0.8184, 0.7987, 0.8184, 0.7987, 0.8184, 0.7987, 0.8184, 0.7987, 0.8184, 0.7987, 0.8184, 0.7987, 0.8184, 0.7987, 0.8184, 0.7987, 0.8184, 0.7987, 0.8184, 0.7987, 0.8184, 0.7987, 0.8184, 0.7987, 0.8184, 0.7987, 0.8184, 0.7987, 0.8184, 0.7987, 0.8184, 0.7987, 0.8184, 0.7987, 0.8184, 0.7987, 0.8184, 0.7987, 0.8184, 0.7987, 0.8184, 0.7987, 0.8184, 0.7987, 0.8184, 0.7987, 0.8184, 0.7987, 0.8184, 0.7987, 0.8184, 0.7987, 0.8184, 0.7987, 0.8184, 0.7987, 0.8184, 0.7987, 0.8184, 0.7987, 0.8184, 0.7987, 0.8184, 0.7987, 0.8184, 0.7987, 0.8184, 0.7987, 0.8184, 0.7987, 0.8184, 0.7987, 0.8184, 0.7987, 0.8184, 0.7987, 0.8184, 0.7987, 0.8184, 0.7987, 0.8184, 0.7987, 0.8184, 0.7987, 0.8184, 0.7987, 0.8184, 0.7987, 0.8184, 0.7987, 0.8184, 0.7987, 0.8184, 0.7987, 0.8184, 0.7987, 0.8184, 0.7987, 0.8184, 0.7987, 0.8184, 0.7987, 0.8184, 0.7987, 0.8184, 0.7987, 0.8184, 0.7987, 0.8184, 0.7987, 0.8184, 0.7987, 0.8184, 0.7987, 0.8184, 0.7987, 0.8184, 0.7987, 0.8184, 0.7987, 0.8184, 0.7987, 0.8184, 0.7987, 0.8184, 0.7987, 0.8184, 0.7987, 0.8184, 0.7987, 0.8184, 0.7987, 0.8184, 0.7987, 0.8184, 0.7987, 0.8184, 0.7987, 0.8184, 0.7987, 0.8184, 0.7987, 0.8184, 0.7987, 0.8184, 0.7987, 0.8184, 0.7987, 0.8184, 0.7987, 0.8184, 0.7987, 0.8184, 0.7987, 0.8184, 0.7987, 0.8184, 0.7987, 0.8184, 0.7987, 0.8184, 0.7987, 0.8184, 0.7987, 0.8184, 0.7987, 0.8184, 0.7987, 0.8184, 0.7987, 0.8184, 0.7987, 0.8184, 0.7987, 0.8184, 0.7987, 0.8184, 0.7987, 0.8184, 0.7987, 0.8184, 0.7987, 0.8184, 0.7987, 0.8184, 0.7987, 0.8184, 0.7987, 0.8184, 0.7987, 0.8184, 0.7987, 0.8184, 0.7987, 0.8184, 0.7987, 0.8184, 0.7987, 0.8184, 0.7987, 0.8184, 0.7987, 0.8184, 0.7987, 0.8184, 0.7987, 0.8184, 0.7987, 0.8184, 0.7987, 0.8184, 0.7987, 0.8184, 0.7987, 0.8184, 0.7987, 0.8184, 0.7987, 0.8184, 0.7987, 0.8184, 0.7987, 0.8184, 0.7987, 0.8184, 0.7987, 0.8184, 0.7987, 0.8184, 0.7987, 0.8184, 0.7987, 0.8184, 0.7987, 0.8184, 0.7987, 0.8184, 0.7987, 0.8184, 0.7987, 0.8184, 0.7987, 0.8184, 0.7987, 0.8184, 0.7987, 0.8184, 0.7987, 0.8184, 0.7987, 0.8184, 0.7987, 0.8184, 0.7987, 0.8184, 0.7987, 0.8184, 0.7987, 0.8184, 0.7987, 0.8184, 0.7987, 0.8184, 0.7987, 0.8184, 0.7987, 0.8184, 0.7987, 0.8184, 0.7987, 0.8184, 0.7987, 0.8184, 0.7987, 0.8184, 0.7987, 0.8184, 0.7987, 0.8184, 0.7987, 0.8184, 0.7987, 0.8184, 0.7987, 0.8184, 0.7987, 0.8184, 0.7987, 0.8184, 0.7987, 0.8184, 0.7987, 0.8184, 0.7987, 0.8184, 0.7987, 0.8184, 0.7987, 0.8184, 0.7987, 0.8184, 0.7987, 0.8184, 0.7987, 0.8184, 0.7987, 0.8184, 0.7987, 0.8184, 0.7987, 0.8184, 0.7987, 0.8184, 0.7987, 0.8184, 0.7987, 0.8184, 0.7987, 0.8184, 0.7987, 0.8184, 0.7987, 0.8184, 0.7987, 0.8184, 0.7987, 0.8184, 0.7987, 0.8184, 0.7987, 0.8184, 0.7987, 0.8184, 0.7987, 0.8184, 0.7987, 0.8184, 0.7987, 0.8184, 0.7987, 0.8184, 0.7987, 0.8184, 0.7987, 0.8184, 0.7987, 0.8184, 0.7987, 0.8184, 0.7987, 0.8184, 0.7987, 0.8184, 0.7987, 0.8184, 0.7987, 0.8184, 0.7987, 0.8184, 0.7987, 0.8184, 0.7987, 0.8184, 0.7987, 0.8184, 0.7987, 0.8184, 0.7987, 0.8184, 0.7987, 0.8184, 0.7987, 0.8184, 0.7987, 0.8184, 0.7987, 0.8184, 0.7987, 0.8184, 0.7987, 0.8184, 0.7987, 0.8184, 0.7987, 0.8184, 0.7987, 0.8184, 0.7987, 0.8184, 0.7987, 0.8184, 0.7987, 0.8184, 0.7987, 0.8184, 0.7987, 0.8184, 0.7987, 0.8184, 0.7987, 0.8184, 0.7987, 0.8184, 0.7987, 0.8184, 0.7987, 0.8184, 0.7987, 0.8184, 0.7987, 0.8184, 0.7987, 0.8184, 0.7987, 0.8184, 0.7987, 0.8184, 0.7987, 0.8184, 0.7987, 0.8184, 0.7987, 0.8184, 0.7987, 0.8184, 0.7987, 0.8184, 0.7987, 0.8184, 0.7987, 0.8184, 0.7987, 0.8184, 0.7987, 0.8184, 0.7987, 0.8184, 0.7987, 0.8184, 0.7987, 0.8184, 0.7987, 0.8184, 0.7987, 0.8184, 0.7987, 0.8184, 0.7987, 0.8184, 0.7987, 0.8184, 0.7987, 0.8184, 0.7987, 0.8184, 0.7987, 0.8184, 0.7987, 0.8184, 0.7987, 0.8184, 0.7987, 0.8184, 0.7987, 0.8184, 0.7987, 0.8184, 0.7987, 0.8184, 0.7987, 0.8184, 0.7987, 0.8184, 0.7987, 0.8184, 0.7987, 0.8184, 0.7987, 0.8184, 0.7987, 0.8184, 0.7987, 0.8184, 0.7987, 0.8184, 0.7987, 0.8184, 0.7987, 0.8184, 0.7987, 0.8184, 0.7987, 0.8184, 0.7987, 0.8184, 0.7987, 0.8184, 0.7987, 0.8184, 0.7987, 0.8184, 0.7987, 0.8184, 0.7987, 0.8184, 0.7987, 0.8184, 0.7987, 0.8184, 0.7987, 0.8184, 0.7987, 0.8184, 0.7987, 0.8184, 0.7987, 0.8184, 0.7987, 0.8184, 0.7987, 0.8184, 0.7987, 0.8184, 0.7987, 0.8184, 0.7987, 0.8184, 0.7987, 0.8184, 0.7987, 0.8184, 0.7987, 0.8184, 0.7987, 0.8184, 0.7987, 0.8184, 0.7987, 0.8184, 0.7987, 0.8184, 0.7987, 0.8184, 0.7987, 0.8184, 0.7987, 0.8184, 0.7987, 0.8184, 0.7987, 0.8184, 0.7987, 0.8184, 0.7987, 0.8184, 0.7987, 0.8184, 0.7987, 0.8184, 0.7987, 0.8184, 0.7987, 0.8184, 0.7987, 0.8184, 0.7987, 0.8184, 0.7987, 0.8184, 0.7987, 0.8184, 0.7987, 0.8184, 0.7987, 0.8184, 0.7987, 0.8184, 0.7987, 0.8184, 0.7987, 0.8184, 0.7987, 0.8184, 0.7987, 0.8184, 0.7987, 0.8184, 0.7987, 0.8184, 0.7987, 0.8184, 0.7987, 0.8184, 0.7987, 0.8184, 0.7987, 0.8184, 0.7987, 0.8184, 0.7987, 0.8184, 0.7987, 0.8184, 0.7987, 0.8184, 0.7987, 0.8184, 0.7987, 0.8184, 0.7987, 0.8184, 0.7987, 0.8184, 0.7987, 0.8184, 0.7987, 0.8184, 0.7987, 0.8184, 0.7987, 0.8184, 0.7987, 0.8184, 0.7987, 0.8184, 0.7987, 0.8184, 0.7987, 0.8184, 0.7987, 0.8184, 0.7987, 0.8184, 0.7987, 0.8184, 0.7987, 0.8184, 0.7987, 0.8184, 0.7987, 0.8184, 0.7987, 0.8184, 0.7987, 0.8184, 0.7987, 0.8184, 0.7987, 0.8184, 0.7987, 0.8184, 0.7987, 0.8184, 0.7987, 0.8184, 0.7987, 0.8184, 0.7987, 0.8184, 0.7987, 0.8184, 0.7987, 0.8184, 0.7987, 0.8184, 0.7987, 0.8184, 0.7987, 0.8184, 0.7987, 0.8184, 0.7987, 0.8184, 0.7987, 0.8184, 0.7987, 0.8184, 0.7987, 0.8184, 0.7987, 0.8184, 0.7987, 0.8184, 0.7987, 0.8184, 0.7987, 0.8184, 0.7987, 0.8184, 0.7987, 0.8184, 0.7987, 0.8184, 0.7987, 0.8184, 0.7987, 0.8184, 0.7987, 0.8184, 0.7987, 0.8184, 0.7987, 0.8184, 0.7987, 0.8184, 0.7987, 0.8184, 0.7987, 0.8184, 0.7987, 0.8184, 0.7987, 0.8184, 0.7987, 0.8184, 0.7987, 0.8184, 0.7987, 0.8184, 0.7987, 0.8184, 0.7987, 0.8184, 0.7987, 0.8184, 0.7987, 0.8184, 0.7987, 0.8184, 0.7987, 0.8184, 0.7987, 0.8184, 0.7987, 0.8184, 0.7987, 0.8184, 0.7987, 0.8184, 0.7987, 0.8184, 0.7987, 0.8184, 0.7987, 0.8184, 0.7987, 0.8184, 0.7987, 0.8184, 0.7987, 0.8184, 0.7987, 0.8184, 0.7987, 0.8184, 0.7987, 0.8184, 0.7987, 0.8184, 0.7987, 0.8184, 0.7987, 0.8184, 0.7987, 0.8184, 0.7987, 0.8184, 0.7987, 0.8184, 0.7987, 0.8184, 0.7987, 0.8184, 0.7987, 0.8184, 0.7987, 0.8184, 0.7987, 0.8184, 0.7987, 0.8184, 0.7987, 0.8184, 0.7987, 0.8184, 0.7987, 0.8184, 0.7987, 0.8184, 0.7987, 0.8184, 0.7987, 0.8184, 0.7987, 0.8184, 0.7987, 0.8184, 0.7987, 0.8184, 0.7987, 0.8184, 0.7987, 0.8184, 0.7987, 0.8184, 0.7987, 0.8184, 0.7987, 0.8184, 0.7987, 0.8184, 0.7987, 0.8184, 0.7987, 0.8184, 0.7987, 0.8184, 0.7987, 0.8184, 0.7987, 0.8184, 0.7987, 0.8184, 0.7987, 0.8184, 0.7987, 0.8184, 0.7987, 0.8184, 0.7987])
me_cube_001.materials.append(mat_material)
me_cube_001.use_remesh_fix_poles = True
me_cube_001.use_remesh_preserve_attributes = False
me_cube_001.use_mirror_vertex_groups = False
me_cube_001.update()

# ---- objects
ob_cube = bpy.data.objects.new('Cube', me_cube_001)

# ---- transforms, parenting, visibility, modifiers, constraints
ob_cube.location = (0.0, 0.0, 0.0)
ob_cube.rotation_euler = (-0.0, 9.425, -0.0)
ob_cube.lineart.crease_threshold = 0.0

# ---- collection membership
col_collection.objects.link(ob_cube)

# ---- scene / render settings (as saved in the file)
scene.frame_start = 1; scene.frame_end = 250; scene.frame_set(1)
scene.render.engine = 'BLENDER_EEVEE_NEXT'
scene.cycles.use_denoising = False
scene.cycles.samples = 128
scene.cycles.sampling_pattern = 'TABULATED_SOBOL'
scene.cycles.use_adaptive_sampling = False
scene.cycles.use_light_tree = False
scene.view_settings.view_transform = 'Filmic'
bpy.context.view_layer.update()

# ---- added for rendering (the .blend has no active camera and no usable light): camera, sun
cam_auto = bpy.data.cameras.new('AutoCamera')
cam_auto.lens = 50.0
cam_auto.sensor_width = 36.0
cam_auto.clip_end = 1000.0
ob_auto_camera = bpy.data.objects.new('AutoCamera', cam_auto)
scene.collection.objects.link(ob_auto_camera)
ob_auto_camera.location = (29.5488, -39.6209, 13.9544)
ob_auto_camera.rotation_euler = (1.09748, -7.21219e-08, 0.694738)
scene.camera = ob_auto_camera
light_auto_sun = bpy.data.lights.new('AutoSun', 'SUN')
light_auto_sun.energy = 3.0
light_auto_sun.angle = 0.0523599
ob_auto_sun = bpy.data.objects.new('AutoSun', light_auto_sun)
scene.collection.objects.link(ob_auto_sun)
ob_auto_sun.rotation_euler = (0.872665, 0.174533, 0.523599)
bpy.context.view_layer.update()
